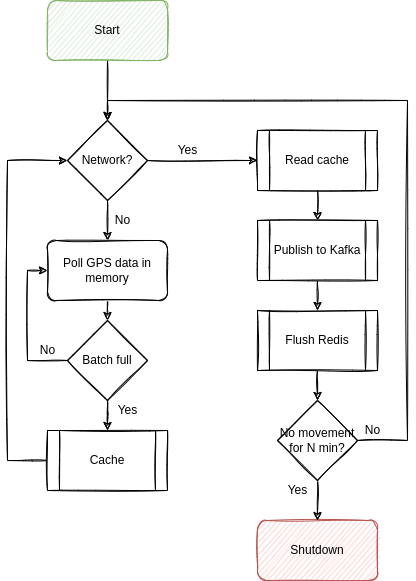

The diagram above was exported from draw.io. Its source (the exported page's mxGraphModel, read from the mxfile embedded in the PNG):
<mxGraphModel dx="1348" dy="873" grid="1" gridSize="10" guides="1" tooltips="1" connect="1" arrows="1" fold="1" page="1" pageScale="1" pageWidth="1100" pageHeight="850" math="0" shadow="0">
  <root>
    <mxCell id="0" />
    <mxCell id="1" parent="0" />
    <mxCell id="zd78JC_O5Wyu5VUmFR06-28" style="edgeStyle=orthogonalEdgeStyle;rounded=0;sketch=1;orthogonalLoop=1;jettySize=auto;html=1;exitX=0.5;exitY=1;exitDx=0;exitDy=0;" edge="1" parent="1" source="zd78JC_O5Wyu5VUmFR06-1" target="zd78JC_O5Wyu5VUmFR06-3">
      <mxGeometry relative="1" as="geometry" />
    </mxCell>
    <mxCell id="zd78JC_O5Wyu5VUmFR06-1" value="Start" style="rounded=1;whiteSpace=wrap;html=1;sketch=1;fillColor=#d5e8d4;strokeColor=#82b366;" vertex="1" parent="1">
      <mxGeometry x="380" y="120" width="120" height="60" as="geometry" />
    </mxCell>
    <mxCell id="zd78JC_O5Wyu5VUmFR06-17" style="edgeStyle=orthogonalEdgeStyle;rounded=0;sketch=1;orthogonalLoop=1;jettySize=auto;html=1;exitX=1;exitY=0.5;exitDx=0;exitDy=0;" edge="1" parent="1" source="zd78JC_O5Wyu5VUmFR06-3" target="zd78JC_O5Wyu5VUmFR06-4">
      <mxGeometry relative="1" as="geometry" />
    </mxCell>
    <mxCell id="zd78JC_O5Wyu5VUmFR06-25" style="edgeStyle=orthogonalEdgeStyle;rounded=0;sketch=1;orthogonalLoop=1;jettySize=auto;html=1;exitX=0.5;exitY=1;exitDx=0;exitDy=0;entryX=0.5;entryY=0;entryDx=0;entryDy=0;" edge="1" parent="1" source="zd78JC_O5Wyu5VUmFR06-3" target="zd78JC_O5Wyu5VUmFR06-7">
      <mxGeometry relative="1" as="geometry" />
    </mxCell>
    <mxCell id="zd78JC_O5Wyu5VUmFR06-3" value="Network?" style="rhombus;whiteSpace=wrap;html=1;sketch=1;" vertex="1" parent="1">
      <mxGeometry x="400" y="240" width="80" height="80" as="geometry" />
    </mxCell>
    <mxCell id="zd78JC_O5Wyu5VUmFR06-18" style="edgeStyle=orthogonalEdgeStyle;rounded=0;sketch=1;orthogonalLoop=1;jettySize=auto;html=1;exitX=0.5;exitY=1;exitDx=0;exitDy=0;entryX=0.5;entryY=0;entryDx=0;entryDy=0;" edge="1" parent="1" source="zd78JC_O5Wyu5VUmFR06-4" target="zd78JC_O5Wyu5VUmFR06-5">
      <mxGeometry relative="1" as="geometry" />
    </mxCell>
    <mxCell id="zd78JC_O5Wyu5VUmFR06-4" value="Read cache" style="shape=process;whiteSpace=wrap;html=1;backgroundOutline=1;sketch=1;" vertex="1" parent="1">
      <mxGeometry x="590" y="250" width="120" height="60" as="geometry" />
    </mxCell>
    <mxCell id="zd78JC_O5Wyu5VUmFR06-19" style="edgeStyle=orthogonalEdgeStyle;rounded=0;sketch=1;orthogonalLoop=1;jettySize=auto;html=1;exitX=0.5;exitY=1;exitDx=0;exitDy=0;entryX=0.5;entryY=0;entryDx=0;entryDy=0;" edge="1" parent="1" source="zd78JC_O5Wyu5VUmFR06-5" target="zd78JC_O5Wyu5VUmFR06-6">
      <mxGeometry relative="1" as="geometry" />
    </mxCell>
    <mxCell id="zd78JC_O5Wyu5VUmFR06-5" value="Publish to Kafka" style="shape=process;whiteSpace=wrap;html=1;backgroundOutline=1;sketch=1;" vertex="1" parent="1">
      <mxGeometry x="590" y="340" width="120" height="60" as="geometry" />
    </mxCell>
    <mxCell id="zd78JC_O5Wyu5VUmFR06-30" style="edgeStyle=orthogonalEdgeStyle;rounded=0;sketch=1;orthogonalLoop=1;jettySize=auto;html=1;exitX=0.5;exitY=1;exitDx=0;exitDy=0;entryX=0.5;entryY=0;entryDx=0;entryDy=0;" edge="1" parent="1" source="zd78JC_O5Wyu5VUmFR06-6" target="zd78JC_O5Wyu5VUmFR06-29">
      <mxGeometry relative="1" as="geometry" />
    </mxCell>
    <mxCell id="zd78JC_O5Wyu5VUmFR06-6" value="Flush Redis" style="shape=process;whiteSpace=wrap;html=1;backgroundOutline=1;sketch=1;" vertex="1" parent="1">
      <mxGeometry x="590" y="430" width="120" height="60" as="geometry" />
    </mxCell>
    <mxCell id="zd78JC_O5Wyu5VUmFR06-10" style="edgeStyle=orthogonalEdgeStyle;rounded=0;sketch=1;orthogonalLoop=1;jettySize=auto;html=1;exitX=0.5;exitY=1;exitDx=0;exitDy=0;entryX=0.5;entryY=0;entryDx=0;entryDy=0;" edge="1" parent="1" source="zd78JC_O5Wyu5VUmFR06-7" target="zd78JC_O5Wyu5VUmFR06-9">
      <mxGeometry relative="1" as="geometry" />
    </mxCell>
    <mxCell id="zd78JC_O5Wyu5VUmFR06-7" value="Poll GPS data in memory" style="rounded=1;whiteSpace=wrap;html=1;sketch=1;" vertex="1" parent="1">
      <mxGeometry x="380" y="360" width="120" height="60" as="geometry" />
    </mxCell>
    <mxCell id="zd78JC_O5Wyu5VUmFR06-16" style="edgeStyle=orthogonalEdgeStyle;rounded=0;sketch=1;orthogonalLoop=1;jettySize=auto;html=1;exitX=0;exitY=0.5;exitDx=0;exitDy=0;entryX=0;entryY=0.5;entryDx=0;entryDy=0;" edge="1" parent="1" source="zd78JC_O5Wyu5VUmFR06-8" target="zd78JC_O5Wyu5VUmFR06-3">
      <mxGeometry relative="1" as="geometry">
        <Array as="points">
          <mxPoint x="340" y="580" />
          <mxPoint x="340" y="280" />
        </Array>
      </mxGeometry>
    </mxCell>
    <mxCell id="zd78JC_O5Wyu5VUmFR06-8" value="Cache" style="shape=process;whiteSpace=wrap;html=1;backgroundOutline=1;sketch=1;" vertex="1" parent="1">
      <mxGeometry x="380" y="550" width="120" height="60" as="geometry" />
    </mxCell>
    <mxCell id="zd78JC_O5Wyu5VUmFR06-11" style="edgeStyle=orthogonalEdgeStyle;rounded=0;sketch=1;orthogonalLoop=1;jettySize=auto;html=1;exitX=0.5;exitY=1;exitDx=0;exitDy=0;" edge="1" parent="1" source="zd78JC_O5Wyu5VUmFR06-9" target="zd78JC_O5Wyu5VUmFR06-8">
      <mxGeometry relative="1" as="geometry" />
    </mxCell>
    <mxCell id="zd78JC_O5Wyu5VUmFR06-15" style="edgeStyle=orthogonalEdgeStyle;rounded=0;sketch=1;orthogonalLoop=1;jettySize=auto;html=1;exitX=0;exitY=0.5;exitDx=0;exitDy=0;entryX=0;entryY=0.5;entryDx=0;entryDy=0;" edge="1" parent="1" source="zd78JC_O5Wyu5VUmFR06-9" target="zd78JC_O5Wyu5VUmFR06-7">
      <mxGeometry relative="1" as="geometry" />
    </mxCell>
    <mxCell id="zd78JC_O5Wyu5VUmFR06-9" value="Batch full" style="rhombus;whiteSpace=wrap;html=1;sketch=1;" vertex="1" parent="1">
      <mxGeometry x="400" y="440" width="80" height="80" as="geometry" />
    </mxCell>
    <mxCell id="zd78JC_O5Wyu5VUmFR06-20" value="Shutdown" style="rounded=1;whiteSpace=wrap;html=1;sketch=1;fillColor=#f8cecc;strokeColor=#b85450;" vertex="1" parent="1">
      <mxGeometry x="590" y="640" width="120" height="60" as="geometry" />
    </mxCell>
    <mxCell id="zd78JC_O5Wyu5VUmFR06-22" value="Yes" style="text;html=1;align=center;verticalAlign=middle;resizable=0;points=[];autosize=1;strokeColor=none;fillColor=none;" vertex="1" parent="1">
      <mxGeometry x="440" y="520" width="40" height="20" as="geometry" />
    </mxCell>
    <mxCell id="zd78JC_O5Wyu5VUmFR06-23" value="No" style="text;html=1;align=center;verticalAlign=middle;resizable=0;points=[];autosize=1;strokeColor=none;fillColor=none;" vertex="1" parent="1">
      <mxGeometry x="365" y="460" width="30" height="20" as="geometry" />
    </mxCell>
    <mxCell id="zd78JC_O5Wyu5VUmFR06-24" value="No" style="text;html=1;align=center;verticalAlign=middle;resizable=0;points=[];autosize=1;strokeColor=none;fillColor=none;" vertex="1" parent="1">
      <mxGeometry x="440" y="330" width="30" height="20" as="geometry" />
    </mxCell>
    <mxCell id="zd78JC_O5Wyu5VUmFR06-26" value="Yes" style="text;html=1;align=center;verticalAlign=middle;resizable=0;points=[];autosize=1;strokeColor=none;fillColor=none;" vertex="1" parent="1">
      <mxGeometry x="500" y="260" width="40" height="20" as="geometry" />
    </mxCell>
    <mxCell id="zd78JC_O5Wyu5VUmFR06-31" style="edgeStyle=orthogonalEdgeStyle;rounded=0;sketch=1;orthogonalLoop=1;jettySize=auto;html=1;exitX=0.5;exitY=1;exitDx=0;exitDy=0;" edge="1" parent="1" source="zd78JC_O5Wyu5VUmFR06-29" target="zd78JC_O5Wyu5VUmFR06-20">
      <mxGeometry relative="1" as="geometry" />
    </mxCell>
    <mxCell id="zd78JC_O5Wyu5VUmFR06-32" style="edgeStyle=orthogonalEdgeStyle;rounded=0;sketch=1;orthogonalLoop=1;jettySize=auto;html=1;exitX=1;exitY=0.5;exitDx=0;exitDy=0;entryX=0.5;entryY=0;entryDx=0;entryDy=0;" edge="1" parent="1" source="zd78JC_O5Wyu5VUmFR06-29" target="zd78JC_O5Wyu5VUmFR06-3">
      <mxGeometry relative="1" as="geometry">
        <Array as="points">
          <mxPoint x="740" y="560" />
          <mxPoint x="740" y="220" />
          <mxPoint x="440" y="220" />
        </Array>
      </mxGeometry>
    </mxCell>
    <mxCell id="zd78JC_O5Wyu5VUmFR06-29" value="No movement for N min?" style="rhombus;whiteSpace=wrap;html=1;sketch=1;" vertex="1" parent="1">
      <mxGeometry x="610" y="520" width="80" height="80" as="geometry" />
    </mxCell>
    <mxCell id="zd78JC_O5Wyu5VUmFR06-33" value="Yes" style="text;html=1;align=center;verticalAlign=middle;resizable=0;points=[];autosize=1;strokeColor=none;fillColor=none;" vertex="1" parent="1">
      <mxGeometry x="610" y="600" width="40" height="20" as="geometry" />
    </mxCell>
    <mxCell id="zd78JC_O5Wyu5VUmFR06-34" value="No" style="text;html=1;align=center;verticalAlign=middle;resizable=0;points=[];autosize=1;strokeColor=none;fillColor=none;" vertex="1" parent="1">
      <mxGeometry x="690" y="540" width="30" height="20" as="geometry" />
    </mxCell>
  </root>
</mxGraphModel>